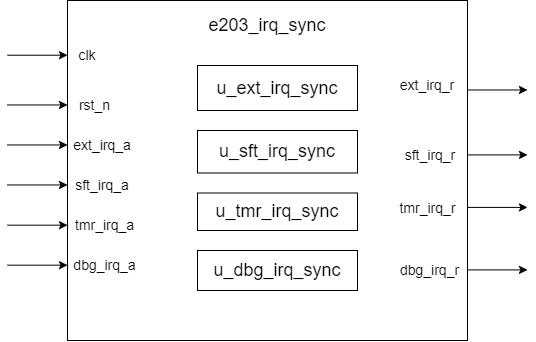

The diagram above was exported from draw.io. Its source (the exported page's mxGraphModel, read from the mxfile embedded in the PNG):
<mxGraphModel dx="585" dy="722" grid="1" gridSize="10" guides="1" tooltips="1" connect="1" arrows="1" fold="1" page="1" pageScale="1" pageWidth="827" pageHeight="1169" math="0" shadow="0">
  <root>
    <mxCell id="0" />
    <mxCell id="1" parent="0" />
    <mxCell id="N4AXATCJdsCQ36F6aEf_-1" value="" style="rounded=0;whiteSpace=wrap;html=1;" parent="1" vertex="1">
      <mxGeometry x="180" y="90" width="400" height="340" as="geometry" />
    </mxCell>
    <mxCell id="N4AXATCJdsCQ36F6aEf_-2" value="&lt;font style=&quot;font-size: 18px;&quot;&gt;e203_irq_sync&lt;/font&gt;" style="text;html=1;align=center;verticalAlign=middle;whiteSpace=wrap;rounded=0;" parent="1" vertex="1">
      <mxGeometry x="350" y="100" width="60" height="30" as="geometry" />
    </mxCell>
    <mxCell id="N4AXATCJdsCQ36F6aEf_-3" value="&lt;span style=&quot;font-size: 14px;&quot;&gt;clk&lt;/span&gt;" style="text;html=1;align=center;verticalAlign=middle;whiteSpace=wrap;rounded=0;" parent="1" vertex="1">
      <mxGeometry x="180" y="130" width="40" height="30" as="geometry" />
    </mxCell>
    <mxCell id="N4AXATCJdsCQ36F6aEf_-15" value="" style="endArrow=classic;html=1;rounded=0;" parent="1" edge="1">
      <mxGeometry width="50" height="50" relative="1" as="geometry">
        <mxPoint x="120" y="144.71" as="sourcePoint" />
        <mxPoint x="180" y="144.71" as="targetPoint" />
      </mxGeometry>
    </mxCell>
    <mxCell id="N4AXATCJdsCQ36F6aEf_-16" value="" style="endArrow=classic;html=1;rounded=0;" parent="1" edge="1">
      <mxGeometry width="50" height="50" relative="1" as="geometry">
        <mxPoint x="120" y="194.47" as="sourcePoint" />
        <mxPoint x="180" y="194.47" as="targetPoint" />
      </mxGeometry>
    </mxCell>
    <mxCell id="N4AXATCJdsCQ36F6aEf_-17" value="" style="endArrow=classic;html=1;rounded=0;" parent="1" edge="1">
      <mxGeometry width="50" height="50" relative="1" as="geometry">
        <mxPoint x="120" y="234.47" as="sourcePoint" />
        <mxPoint x="180" y="234.47" as="targetPoint" />
      </mxGeometry>
    </mxCell>
    <mxCell id="N4AXATCJdsCQ36F6aEf_-18" value="" style="endArrow=classic;html=1;rounded=0;" parent="1" edge="1">
      <mxGeometry width="50" height="50" relative="1" as="geometry">
        <mxPoint x="120" y="274.47" as="sourcePoint" />
        <mxPoint x="180" y="274.47" as="targetPoint" />
      </mxGeometry>
    </mxCell>
    <mxCell id="N4AXATCJdsCQ36F6aEf_-29" value="&lt;span style=&quot;font-size: 14px;&quot;&gt;rst_n&lt;/span&gt;" style="text;html=1;align=center;verticalAlign=middle;whiteSpace=wrap;rounded=0;" parent="1" vertex="1">
      <mxGeometry x="185" y="180" width="45" height="30" as="geometry" />
    </mxCell>
    <mxCell id="N4AXATCJdsCQ36F6aEf_-30" value="&lt;span style=&quot;font-size: 14px;&quot;&gt;ext_irq_a&lt;/span&gt;" style="text;html=1;align=center;verticalAlign=middle;whiteSpace=wrap;rounded=0;" parent="1" vertex="1">
      <mxGeometry x="185" y="220" width="60" height="30" as="geometry" />
    </mxCell>
    <mxCell id="N4AXATCJdsCQ36F6aEf_-31" value="&lt;span style=&quot;font-size: 14px;&quot;&gt;sft_irq_a&lt;/span&gt;" style="text;html=1;align=center;verticalAlign=middle;whiteSpace=wrap;rounded=0;" parent="1" vertex="1">
      <mxGeometry x="185" y="260" width="60" height="30" as="geometry" />
    </mxCell>
    <mxCell id="N4AXATCJdsCQ36F6aEf_-32" value="&lt;span style=&quot;font-size: 14px;&quot;&gt;tmr_irq_a&lt;/span&gt;" style="text;html=1;align=center;verticalAlign=middle;whiteSpace=wrap;rounded=0;" parent="1" vertex="1">
      <mxGeometry x="185" y="300" width="65" height="30" as="geometry" />
    </mxCell>
    <mxCell id="ZnkOKa1ESeBy9_q3wces-8" value="" style="endArrow=classic;html=1;rounded=0;" parent="1" edge="1">
      <mxGeometry width="50" height="50" relative="1" as="geometry">
        <mxPoint x="580" y="359.40999999999997" as="sourcePoint" />
        <mxPoint x="640" y="359.40999999999997" as="targetPoint" />
      </mxGeometry>
    </mxCell>
    <mxCell id="ZnkOKa1ESeBy9_q3wces-11" value="&lt;span style=&quot;font-size: 18px;&quot;&gt;u_dbg_irq_sync&lt;/span&gt;" style="rounded=0;whiteSpace=wrap;html=1;" parent="1" vertex="1">
      <mxGeometry x="310" y="340" width="160" height="40" as="geometry" />
    </mxCell>
    <mxCell id="KjOLbPBdxk4D6QCzA-K0-1" value="" style="endArrow=classic;html=1;rounded=0;" edge="1" parent="1">
      <mxGeometry width="50" height="50" relative="1" as="geometry">
        <mxPoint x="120" y="314.66" as="sourcePoint" />
        <mxPoint x="180" y="314.66" as="targetPoint" />
      </mxGeometry>
    </mxCell>
    <mxCell id="KjOLbPBdxk4D6QCzA-K0-2" value="&lt;span style=&quot;font-size: 14px;&quot;&gt;dbg_irq_a&lt;/span&gt;" style="text;html=1;align=center;verticalAlign=middle;whiteSpace=wrap;rounded=0;" vertex="1" parent="1">
      <mxGeometry x="185" y="340" width="65" height="30" as="geometry" />
    </mxCell>
    <mxCell id="KjOLbPBdxk4D6QCzA-K0-3" value="" style="endArrow=classic;html=1;rounded=0;" edge="1" parent="1">
      <mxGeometry width="50" height="50" relative="1" as="geometry">
        <mxPoint x="120" y="354.66" as="sourcePoint" />
        <mxPoint x="180" y="354.66" as="targetPoint" />
      </mxGeometry>
    </mxCell>
    <mxCell id="KjOLbPBdxk4D6QCzA-K0-4" value="&lt;span style=&quot;font-size: 14px;&quot;&gt;dbg_irq_r&lt;/span&gt;" style="text;html=1;align=center;verticalAlign=middle;whiteSpace=wrap;rounded=0;" vertex="1" parent="1">
      <mxGeometry x="510" y="345" width="65" height="30" as="geometry" />
    </mxCell>
    <mxCell id="KjOLbPBdxk4D6QCzA-K0-5" value="" style="endArrow=classic;html=1;rounded=0;" edge="1" parent="1">
      <mxGeometry width="50" height="50" relative="1" as="geometry">
        <mxPoint x="580" y="179.47" as="sourcePoint" />
        <mxPoint x="640" y="179.47" as="targetPoint" />
      </mxGeometry>
    </mxCell>
    <mxCell id="KjOLbPBdxk4D6QCzA-K0-6" value="" style="endArrow=classic;html=1;rounded=0;" edge="1" parent="1">
      <mxGeometry width="50" height="50" relative="1" as="geometry">
        <mxPoint x="580" y="244.41000000000003" as="sourcePoint" />
        <mxPoint x="640" y="244.41000000000003" as="targetPoint" />
      </mxGeometry>
    </mxCell>
    <mxCell id="KjOLbPBdxk4D6QCzA-K0-7" value="&lt;span style=&quot;font-size: 14px;&quot;&gt;ext_irq_r&lt;/span&gt;" style="text;html=1;align=center;verticalAlign=middle;whiteSpace=wrap;rounded=0;" vertex="1" parent="1">
      <mxGeometry x="510" y="160" width="60" height="30" as="geometry" />
    </mxCell>
    <mxCell id="KjOLbPBdxk4D6QCzA-K0-8" value="&lt;span style=&quot;font-size: 14px;&quot;&gt;sft_irq_r&lt;/span&gt;" style="text;html=1;align=center;verticalAlign=middle;whiteSpace=wrap;rounded=0;" vertex="1" parent="1">
      <mxGeometry x="512.5" y="230" width="60" height="30" as="geometry" />
    </mxCell>
    <mxCell id="KjOLbPBdxk4D6QCzA-K0-9" value="&lt;span style=&quot;font-size: 14px;&quot;&gt;tmr_irq_r&lt;/span&gt;" style="text;html=1;align=center;verticalAlign=middle;whiteSpace=wrap;rounded=0;" vertex="1" parent="1">
      <mxGeometry x="507.5" y="282.5" width="65" height="30" as="geometry" />
    </mxCell>
    <mxCell id="KjOLbPBdxk4D6QCzA-K0-10" value="" style="endArrow=classic;html=1;rounded=0;" edge="1" parent="1">
      <mxGeometry width="50" height="50" relative="1" as="geometry">
        <mxPoint x="580" y="296.91" as="sourcePoint" />
        <mxPoint x="640" y="296.91" as="targetPoint" />
      </mxGeometry>
    </mxCell>
    <mxCell id="KjOLbPBdxk4D6QCzA-K0-11" value="&lt;span style=&quot;font-size: 18px;&quot;&gt;u_tmr_irq_sync&lt;/span&gt;" style="rounded=0;whiteSpace=wrap;html=1;" vertex="1" parent="1">
      <mxGeometry x="310" y="282.5" width="160" height="37.5" as="geometry" />
    </mxCell>
    <mxCell id="KjOLbPBdxk4D6QCzA-K0-12" value="&lt;span style=&quot;font-size: 18px;&quot;&gt;u_sft_irq_sync&lt;/span&gt;" style="rounded=0;whiteSpace=wrap;html=1;" vertex="1" parent="1">
      <mxGeometry x="310" y="220" width="160" height="42.5" as="geometry" />
    </mxCell>
    <mxCell id="KjOLbPBdxk4D6QCzA-K0-13" value="&lt;span style=&quot;font-size: 18px;&quot;&gt;u_ext_irq_sync&lt;/span&gt;" style="rounded=0;whiteSpace=wrap;html=1;" vertex="1" parent="1">
      <mxGeometry x="310" y="155" width="160" height="45" as="geometry" />
    </mxCell>
  </root>
</mxGraphModel>